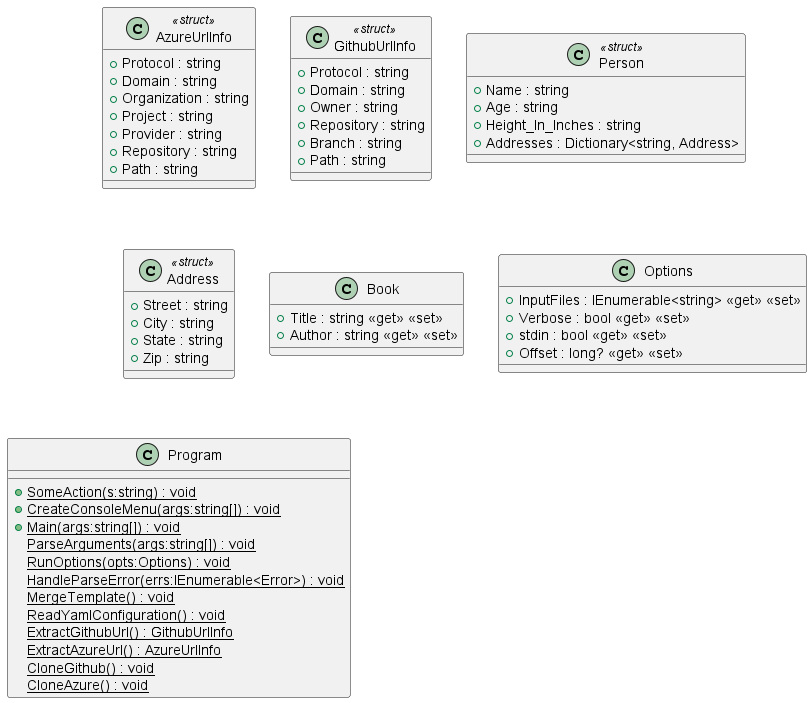

The diagram above was rendered by PlantUML. Its source (embedded in the PNG):
@startuml
class AzureUrlInfo <<struct>> {
    + Protocol : string
    + Domain : string
    + Organization : string
    + Project : string
    + Provider : string
    + Repository : string
    + Path : string
}
class GithubUrlInfo <<struct>> {
    + Protocol : string
    + Domain : string
    + Owner : string
    + Repository : string
    + Branch : string
    + Path : string
}
class Person <<struct>> {
    + Name : string
    + Age : string
    + Height_In_Inches : string
    + Addresses : Dictionary<string, Address>
}
class Address <<struct>> {
    + Street : string
    + City : string
    + State : string
    + Zip : string
}
class Book {
    + Title : string <<get>> <<set>>
    + Author : string <<get>> <<set>>
}
class Options {
    + InputFiles : IEnumerable<string> <<get>> <<set>>
    + Verbose : bool <<get>> <<set>>
    + stdin : bool <<get>> <<set>>
    + Offset : long? <<get>> <<set>>
}
class Program {
    + {static} SomeAction(s:string) : void
    + {static} CreateConsoleMenu(args:string[]) : void
    + {static} Main(args:string[]) : void
    {static} ParseArguments(args:string[]) : void
    {static} RunOptions(opts:Options) : void
    {static} HandleParseError(errs:IEnumerable<Error>) : void
    {static} MergeTemplate() : void
    {static} ReadYamlConfiguration() : void
    {static} ExtractGithubUrl() : GithubUrlInfo
    {static} ExtractAzureUrl() : AzureUrlInfo
    {static} CloneGithub() : void
    {static} CloneAzure() : void
}
@enduml